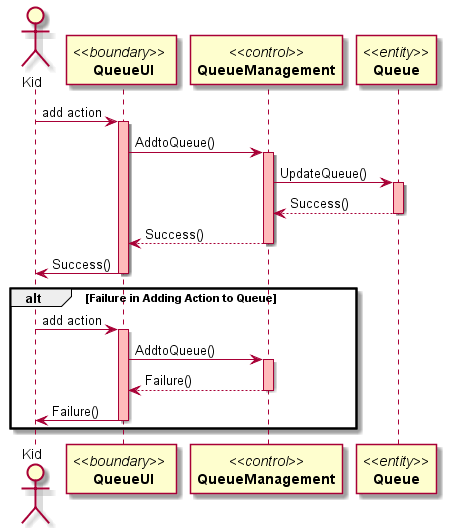

The diagram above was rendered by PlantUML. Its source (embedded in the PNG):
@startuml
actor Kid
participant "//<<boundary>>// \n **QueueUI**" as A
participant "//<<control>>//\n**QueueManagement**" as B
participant "//<<entity>>//\n**Queue**" as C

Kid -> A:add action
activate A #FFBBBB

A -> B: AddtoQueue()
activate B #FFBBBB

B -> C: UpdateQueue()
activate C #FFBBBB
C --> B: Success()
deactivate C

B --> A: Success()
deactivate B 

A -> Kid: Success()
deactivate A

alt Failure in Adding Action to Queue
Kid -> A:add action
activate A #FFBBBB

A -> B: AddtoQueue()
activate B #FFBBBB

B --> A: Failure()
deactivate B

A -> Kid: Failure()
deactivate A
end
@enduml